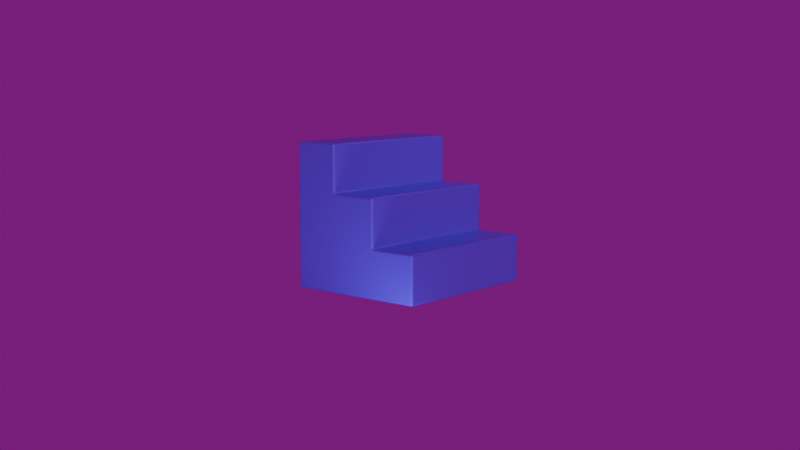 # Source: stairs.blend  (saved by Blender 5.1.30; exported with 4.5.12 LTS)
import bpy
from mathutils import Matrix  # noqa: F401  (used for matrix-valued properties, if any)

bpy.ops.wm.read_factory_settings(use_empty=True)
scene = bpy.context.scene
scene.name = 'Scene'

# ---- collections
col_lights = bpy.data.collections.new('Lights'); scene.collection.children.link(col_lights)
col_object = bpy.data.collections.new('Object'); scene.collection.children.link(col_object)

# ---- images (referenced by path relative to the original .blend; pixels are not part of the script)
import os
ASSET_DIR = os.environ.get("B2B_ASSET_DIR", "")  # directory of the original .blend (textures are referenced by path, not embedded)
HERE = os.path.dirname(os.path.abspath(__file__))  # packed textures are extracted next to this script under _unpacked/

def load_image(name, relpath, width, height, colorspace="sRGB"):
    """Load a texture the original file referenced (path relative to the .blend, or extracted next to this script)."""
    p = next((c for c in (os.path.join(HERE, relpath), os.path.join(ASSET_DIR, relpath)) if relpath and os.path.exists(c)), "")
    if p:
        img = bpy.data.images.load(p, check_existing=True)
        img.name = name
    else:  # same state as the original file: an image datablock whose file is absent (Cycles renders it pink)
        img = bpy.data.images.new(name, width, height)
        img.source = "FILE"
        img.filepath = "//" + (relpath or name)
    img.colorspace_settings.name = colorspace
    return img
img_story_studio_01_4k_exr = load_image('story_studio_01_4k.exr', 'story_studio_01_4k.exr', 1024, 1024, 'Linear Rec.709')

# ---- materials (node trees are filled in below, after node groups)
mat_material_001 = bpy.data.materials.new('Material.001')

# ---- material node trees
mat_material_001.use_nodes = True; mat_material_001.node_tree.nodes.clear()
_N = mat_material_001.node_tree.nodes; _L = mat_material_001.node_tree.links
n0 = _N.new('ShaderNodeBsdfPrincipled'); n0.name = 'Principled BSDF'; n0.location = (-200, 100)
n0.inputs[0].default_value = (0.1812, 0.01764, 0.8963, 1.0)
n0.inputs[1].default_value = 0.15
n0.inputs[2].default_value = 0.35
n1 = _N.new('ShaderNodeOutputMaterial'); n1.name = 'Material Output'; n1.location = (200, 100)
_L.new(n0.outputs[0], n1.inputs[0])
n1.is_active_output = True

# ---- world
world_world = bpy.data.worlds.new('World'); scene.world = world_world
world_world.use_nodes = True; world_world.node_tree.nodes.clear()
_N = world_world.node_tree.nodes; _L = world_world.node_tree.links
n0 = _N.new('ShaderNodeOutputWorld'); n0.name = 'World Output'; n0.location = (200, 100)
n1 = _N.new('ShaderNodeBackground'); n1.name = 'Background'; n1.location = (-200, 100)
n1.inputs[1].default_value = 0.2
n2 = _N.new('ShaderNodeTexEnvironment'); n2.name = 'Environment Texture'; n2.location = (-490, 80)
n2.image = img_story_studio_01_4k_exr
_L.new(n1.outputs[0], n0.inputs[0])
_L.new(n2.outputs[0], n1.inputs[0])
n0.is_active_output = True
world_world.color = (0.05088, 0.05088, 0.05088)
world_world.sun_shadow_jitter_overblur = 0.0

# ---- cameras
cam_camera_001 = bpy.data.cameras.new('Camera.001')

# ---- lights
light_sun = bpy.data.lights.new('Sun', 'SUN')
light_sun.use_shadow = False
light_sun.energy = 1.0
light_area = bpy.data.lights.new('Area', 'AREA')
light_area.energy = 49.0
light_area.size = 0.23
light_area.size_y = 1.0
light_area.spread = 2.738
light_area.use_nodes = True; light_area.node_tree.nodes.clear()
_N = light_area.node_tree.nodes; _L = light_area.node_tree.links
n0 = _N.new('ShaderNodeEmission'); n0.name = 'Emission'; n0.location = (-200, 100)
n0.inputs[0].default_value = (0.2831, 0.6376, 1.0, 1.0)
n1 = _N.new('ShaderNodeOutputLight'); n1.name = 'Light Output'; n1.location = (200, 100)
_L.new(n0.outputs[0], n1.inputs[0])
n1.is_active_output = True
light_area_001 = bpy.data.lights.new('Area.001', 'AREA')
light_area_001.color = (0.2287, 0.4939, 1.0)
light_area_001.size = 1.0
light_area_001.size_y = 1.0

# ---- meshes
me_cube_001 = bpy.data.meshes.new('Cube.001')
me_cube_001.from_pydata([(1.762, 0.7869, -1.21), (1.762, 0.7869, -0.2098), (1.762, 1.787, -1.21), (1.762, 1.787, -0.2098), (1.762, -0.2131, -0.2098), (1.762, -0.2131, -1.21), (1.762, 0.7869, 0.7902), (1.762, -0.2131, 0.7902), (1.762, -1.213, -0.2098), (1.762, -1.213, -1.21), (1.762, -1.213, 0.7902), (1.762, -0.2131, 1.79), (1.762, -1.213, 1.79), (-1.738, 0.7869, -1.21), (-1.738, 0.7869, -0.2098), (-1.738, 1.787, -1.21), (-1.738, 1.787, -0.2098), (-1.738, -0.2131, -0.2098), (-1.738, -0.2131, -1.21), (-1.738, 0.7869, 0.7902), (-1.738, -0.2131, 0.7902), (-1.738, -1.213, -0.2098), (-1.738, -1.213, -1.21), (-1.738, -1.213, 0.7902), (-1.738, -0.2131, 1.79), (-1.738, -1.213, 1.79)], [], [(19, 20, 7, 6), (14, 1, 3, 16), (23, 21, 8, 10), (0, 1, 4, 5), (13, 15, 2, 0), (14, 19, 6, 1), (4, 8, 9, 5), (24, 11, 7, 20), (22, 18, 5, 9), (18, 13, 0, 5), (15, 16, 3, 2), (25, 23, 10, 12), (2, 3, 1, 0), (10, 7, 11, 12), (1, 6, 7, 4), (21, 22, 9, 8), (13, 18, 17, 14), (22, 21, 17, 18), (23, 20, 17, 21), (14, 16, 15, 13), (24, 20, 23, 25), (14, 17, 20, 19), (10, 8, 4, 7), (25, 12, 11, 24)])
me_cube_001.polygons.foreach_set('use_smooth', [True] * 24)
_uv = me_cube_001.uv_layers.new(name='UVMap')
_uv.uv.foreach_set('vector', [0.625, 0.75, 0.625, 0.75, 0.625, 0.75, 0.625, 0.75, 0.625, 0.75, 0.625, 0.75, 0.625, 0.5, 0.625, 0.5, 0.625, 0.75, 0.625, 0.75, 0.625, 0.75, 0.625, 0.75, 0.375, 0.75, 0.625, 0.75, 0.625, 0.75, 0.375, 0.75, 0.375, 0.75, 0.375, 0.5, 0.375, 0.5, 0.375, 0.75, 0.625, 0.75, 0.625, 0.75, 0.625, 0.75, 0.625, 0.75, 0.625, 0.75, 0.625, 0.75, 0.375, 0.75, 0.375, 0.75, 0.625, 0.75, 0.625, 0.75, 0.625, 0.75, 0.625, 0.75, 0.375, 0.75, 0.375, 0.75, 0.375, 0.75, 0.375, 0.75, 0.375, 0.75, 0.375, 0.75, 0.375, 0.75, 0.375, 0.75, 0.375, 0.5, 0.625, 0.5, 0.625, 0.5, 0.375, 0.5, 0.625, 0.75, 0.625, 0.75, 0.625, 0.75, 0.625, 0.75, 0.375, 0.5, 0.625, 0.5, 0.625, 0.75, 0.375, 0.75, 0.625, 0.75, 0.625, 0.75, 0.625, 0.75, 0.625, 0.75, 0.625, 0.75, 0.625, 0.75, 0.625, 0.75, 0.625, 0.75, 0.625, 0.75, 0.375, 0.75, 0.375, 0.75, 0.625, 0.75, 0.375, 0.75, 0.375, 0.75, 0.625, 0.75, 0.625, 0.75, 0.375, 0.75, 0.625, 0.75, 0.625, 0.75, 0.375, 0.75, 0.625, 0.75, 0.625, 0.75, 0.625, 0.75, 0.625, 0.75, 0.625, 0.75, 0.625, 0.5, 0.375, 0.5, 0.375, 0.75, 0.625, 0.75, 0.625, 0.75, 0.625, 0.75, 0.625, 0.75, 0.625, 0.75, 0.625, 0.75, 0.625, 0.75, 0.625, 0.75, 0.625, 0.75, 0.625, 0.75, 0.625, 0.75, 0.625, 0.75, 0.625, 0.75, 0.625, 0.75, 0.625, 0.75, 0.625, 0.75])
me_cube_001.materials.append(mat_material_001)
me_cube_001.update()

# ---- objects
ob_sun = bpy.data.objects.new('Sun', light_sun)
ob_camera = bpy.data.objects.new('Camera', cam_camera_001)
ob_area = bpy.data.objects.new('Area', light_area)
ob_area_001 = bpy.data.objects.new('Area.001', light_area_001)
ob_cube = bpy.data.objects.new('Cube', me_cube_001)

# ---- transforms, parenting, visibility, modifiers, constraints
ob_sun.location = (-3.998, 1.786, -1.209)
ob_sun.rotation_euler = (-3.507, 1.833, -2.59)
ob_camera.location = (17.56, 14.83, 3.29)
ob_camera.rotation_euler = (1.374, 1.054e-07, 2.204)
_c = ob_camera.constraints.new('TRACK_TO'); _c.name = 'Track To'
_c.target = ob_cube
ob_area.location = (3.232, 1.603, -2.097)
ob_area.rotation_euler = (0.1967, 2.822, 0.7641)
ob_area.scale = (1.689, 10.51, 3.455)
ob_area_001.location = (-1.62, 1.54, 3.398)
ob_area_001.rotation_euler = (0.1209, -0.3663, -1.006)
ob_area_001.scale = (1.0, 1.065, 1.0)
ob_cube.location = (0.0, 0.0, 0.0)
_m = ob_cube.modifiers.new('Bevel', 'BEVEL')
_m.width = 0.05
_m.width_pct = 0.05
_m.segments = 3
_m.harden_normals = True
_m.miter_outer = 'MITER_ARC'

# ---- collection membership
col_lights.objects.link(ob_sun)
col_lights.objects.link(ob_camera)
col_lights.objects.link(ob_area)
col_lights.objects.link(ob_area_001)
col_object.objects.link(ob_cube)

# ---- scene / render settings (as saved in the file)
scene.camera = ob_camera
scene.frame_start = 1; scene.frame_end = 250; scene.frame_set(1)
scene.render.engine = 'CYCLES'
scene.render.film_transparent = True
scene.render.bake_bias = 0.0
scene.render.bake_samples = 0
scene.cycles.sampling_pattern = 'TABULATED_SOBOL'
scene.cycles.film_transparent_glass = True
scene.eevee.use_volume_custom_range = False
bpy.context.view_layer.update()
